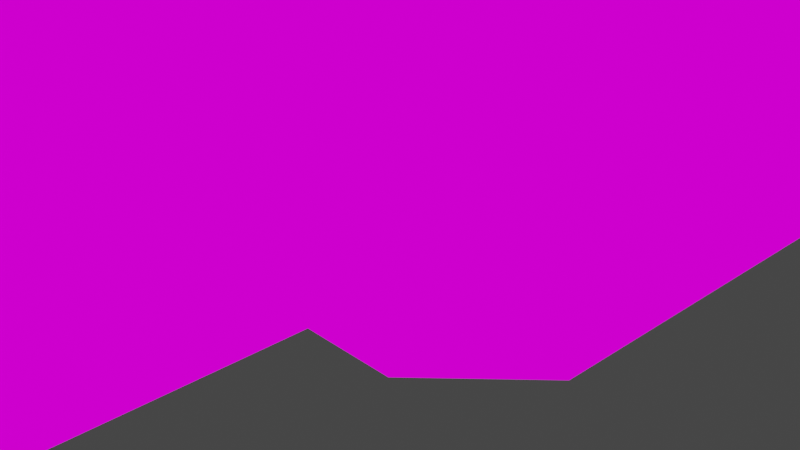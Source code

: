# Source: 10_LittleHole.blend  (saved by Blender 3.2.14; exported with 4.5.12 LTS)
import bpy
from mathutils import Matrix  # noqa: F401  (used for matrix-valued properties, if any)

bpy.ops.wm.read_factory_settings(use_empty=True)
scene = bpy.context.scene
scene.name = 'Scene'

# ---- collections
col_collection = bpy.data.collections.new('Collection'); scene.collection.children.link(col_collection)

# ---- images (referenced by path relative to the original .blend; pixels are not part of the script)
import os
ASSET_DIR = os.environ.get("B2B_ASSET_DIR", "")  # directory of the original .blend (textures are referenced by path, not embedded)
HERE = os.path.dirname(os.path.abspath(__file__))  # packed textures are extracted next to this script under _unpacked/

def load_image(name, relpath, width, height, colorspace="sRGB"):
    """Load a texture the original file referenced (path relative to the .blend, or extracted next to this script)."""
    p = next((c for c in (os.path.join(HERE, relpath), os.path.join(ASSET_DIR, relpath)) if relpath and os.path.exists(c)), "")
    if p:
        img = bpy.data.images.load(p, check_existing=True)
        img.name = name
    else:  # same state as the original file: an image datablock whose file is absent (Cycles renders it pink)
        img = bpy.data.images.new(name, width, height)
        img.source = "FILE"
        img.filepath = "//" + (relpath or name)
    img.colorspace_settings.name = colorspace
    return img
img_exteriortileset3_png_001 = load_image('ExteriorTileset3.png.001', 'ExteriorTileset3.png', 1024, 1024, 'sRGB')

# ---- materials (node trees are filled in below, after node groups)
mat_exteriortileset3 = bpy.data.materials.new('ExteriorTileset3')
mat_exteriortileset3.alpha_threshold = 0.0
mat_exteriortileset3.use_transparent_shadow = False
mat_exteriortileset3.line_color = (0.0, 0.0, 0.0, 1.0)

# ---- material node trees
mat_exteriortileset3.use_nodes = True; mat_exteriortileset3.node_tree.nodes.clear()
_N = mat_exteriortileset3.node_tree.nodes; _L = mat_exteriortileset3.node_tree.links
n0 = _N.new('ShaderNodeOutputMaterial'); n0.name = 'Material Output'; n0.location = (400, 0)
n1 = _N.new('ShaderNodeLightPath'); n1.name = 'Light Path'; n1.location = (0, 250)
n2 = _N.new('ShaderNodeBsdfTransparent'); n2.name = 'Transparent BSDF'; n2.location = (-200, -100)
n3 = _N.new('ShaderNodeEmission'); n3.name = 'Emission'; n3.location = (-200, -200)
n4 = _N.new('ShaderNodeMixShader'); n4.name = 'Mix Shader'; n4.location = (200, 0)
n5 = _N.new('ShaderNodeMixShader'); n5.name = 'Mix Shader.001'; n5.location = (0, -100)
n6 = _N.new('ShaderNodeTexImage'); n6.name = 'Image Texture'; n6.location = (-500, 100)
n6.image = img_exteriortileset3_png_001
n6.interpolation = 'Closest'
_L.new(n6.outputs[0], n3.inputs[0])
_L.new(n6.outputs[1], n5.inputs[0])
_L.new(n2.outputs[0], n5.inputs[1])
_L.new(n2.outputs[0], n4.inputs[1])
_L.new(n3.outputs[0], n5.inputs[2])
_L.new(n5.outputs[0], n4.inputs[2])
_L.new(n1.outputs[0], n4.inputs[0])
_L.new(n4.outputs[0], n0.inputs[0])
n0.is_active_output = True

# ---- world
world_world = bpy.data.worlds.new('World'); scene.world = world_world
world_world.use_nodes = True; world_world.node_tree.nodes.clear()
_N = world_world.node_tree.nodes; _L = world_world.node_tree.links
n0 = _N.new('ShaderNodeOutputWorld'); n0.name = 'World Output'; n0.location = (300, 300)
n1 = _N.new('ShaderNodeBackground'); n1.name = 'Background'; n1.location = (10, 300)
n1.inputs[0].default_value = (0.05088, 0.05088, 0.05088, 1.0)
_L.new(n1.outputs[0], n0.inputs[0])
n0.is_active_output = True
world_world.color = (0.05088, 0.05088, 0.05088)
world_world.use_sun_shadow = False
world_world.sun_shadow_jitter_overblur = 0.0

# ---- cameras
cam_camera = bpy.data.cameras.new('Camera')
cam_camera.clip_end = 100.0
cam_camera.ortho_scale = 7.314

# ---- lights
light_light = bpy.data.lights.new('Light', 'POINT')
light_light.transmission_factor = 0.0
light_light.energy = 1000.0
light_light.shadow_soft_size = 0.1
light_light.shadow_maximum_resolution = 0.006
light_light.use_absolute_resolution = True

# ---- meshes
me_cube = bpy.data.meshes.new('Cube')
me_cube.from_pydata([(1.0, 0.0, 0.0), (-2.0, -1.0, 0.0), (1.0, -1.0, 0.0), (2.0, 2.0, 0.0), (0.0, 3.0, 0.0), (-1.0, -1.0, 0.0), (-1.0, 0.0, 0.0), (2.0, -1.0, 0.0), (0.0, -3.0, 0.0), (0.0, 0.0, 0.0), (0.0, -1.0, 0.0), (3.0, -1.0, 0.0), (1.0, 1.0, 0.0), (-4.0, 5.0, 0.0), (0.0, 5.0, 0.0), (2.0, 0.0, 0.0), (1.0, -5.0, 0.0), (1.0, -3.0, 0.0), (2.0, 1.0, 0.0), (0.0, 1.0, 0.0), (-2.0, 0.0, 0.0), (-1.0, 1.0, 0.0), (-3.0, 1.0, 0.0), (-3.0, -1.0, 0.0), (-2.0, 1.0, 0.0), (-1.0, 5.0, 0.0), (0.0, -2.0, 0.0), (0.0, -6.0, 0.0), (1.0, -6.0, 0.0), (1.0, -7.0, 0.0), (-1.0, -8.0, 0.0), (0.0, -4.0, 0.0), (0.0, -5.0, 0.0), (-1.0, -5.0, 0.0), (1.0, -9.0, 0.0), (0.0, -7.0, 0.0), (0.0, -9.0, 0.0), (-1.0, -9.0, 0.0), (0.0, -8.0, 0.0), (-2.0, 3.0, 0.0), (-3.0, 0.0, 0.0), (-3.0, 2.0, 0.0), (-2.0, 2.0, 0.0), (-1.0, 2.0, 0.0), (0.0, 2.0, 0.0), (1.0, 2.0, 0.0), (-4.0, -2.0, 0.0), (-4.0, 0.0, 0.0), (-4.0, -1.0, 0.0), (1.0, 4.0, 0.0), (-4.0, 3.0, 0.0), (-3.0, 4.0, 0.0), (-3.0, 3.0, 0.0), (-1.0, 3.0, 0.0), (1.0, 3.0, 0.0), (3.0, 4.0, 0.0), (2.0, 3.0, 0.0), (3.0, 1.0, 0.0), (-2.0, 4.0, 0.0), (2.0, -2.0, 0.0), (-4.0, 4.0, 0.0), (-2.0, 5.0, 0.0), (0.0, 4.0, 0.0), (-1.0, 4.0, 0.0), (2.0, 4.0, 0.0), (-4.0, 2.0, 0.0), (-4.0, 1.0, 0.0), (-3.0, -2.0, 0.0), (2.0, 5.0, 0.0), (-1.0, -7.0, 0.0), (-1.0, -6.0, 0.0), (1.0, 5.0, 0.0), (-3.0, 5.0, 0.0), (1.0, -4.0, 0.0), (1.0, -8.0, 0.0), (1.0, -2.0, 0.0), (3.0, 0.0, 0.0), (3.0, 2.0, 0.0), (3.0, 3.0, 0.0), (-2.0, -2.0, 0.0), (-1.0, -2.0, 0.0), (-1.0, -3.0, 0.0), (-1.0, -4.0, 0.0), (-2.0, -3.0, 0.0), (-3.0, -3.0, 0.0), (-3.0, -4.0, 0.0), (-2.0, -4.0, 0.0)], [], [(10, 9, 6, 5), (9, 19, 21, 6), (0, 12, 19, 9), (2, 0, 9, 10), (7, 15, 0, 2), (15, 18, 12, 0), (6, 21, 24, 20), (5, 6, 20, 1), (80, 5, 1, 79), (26, 10, 5, 80), (75, 2, 10, 26), (59, 7, 2, 75), (18, 3, 45, 12), (12, 45, 44, 19), (19, 44, 43, 21), (21, 43, 42, 24), (79, 1, 23, 67), (1, 20, 40, 23), (20, 24, 22, 40), (24, 42, 41, 22), (8, 26, 80, 81), (17, 75, 26, 8), (73, 17, 8, 31), (16, 73, 31, 32), (28, 16, 32, 27), (29, 28, 27, 35), (35, 27, 70, 69), (27, 32, 33, 70), (32, 31, 82, 33), (31, 8, 81, 82), (38, 35, 69, 30), (74, 29, 35, 38), (36, 38, 30, 37), (34, 74, 38, 36), (42, 39, 52, 41), (43, 53, 39, 42), (44, 4, 53, 43), (45, 54, 4, 44), (3, 56, 54, 45), (67, 23, 48, 46), (23, 40, 47, 48), (40, 22, 66, 47), (22, 41, 65, 66), (41, 52, 50, 65), (52, 51, 60, 50), (39, 58, 51, 52), (53, 63, 58, 39), (4, 62, 63, 53), (54, 49, 62, 4), (56, 64, 49, 54), (78, 55, 64, 56), (77, 78, 56, 3), (57, 77, 3, 18), (76, 57, 18, 15), (11, 76, 15, 7), (51, 72, 13, 60), (58, 61, 72, 51), (63, 25, 61, 58), (62, 14, 25, 63), (64, 68, 71, 49), (49, 71, 14, 62), (81, 80, 79, 83), (83, 79, 67, 84), (86, 83, 84, 85), (82, 81, 83, 86), (68, 64, 55), (59, 11, 7)])
_uv = me_cube.uv_layers.new(name='UVMap')
_uv.uv.foreach_set('vector', [0.5557, 0.3752, 0.6665, 0.3752, 0.6665, 0.4998, 0.5557, 0.4998, 0.5557, 0.3752, 0.6665, 0.3752, 0.6665, 0.4998, 0.5557, 0.4998, 0.5557, 0.3752, 0.6665, 0.3752, 0.6665, 0.4998, 0.5557, 0.4998, 0.5557, 0.3752, 0.6665, 0.3752, 0.6665, 0.4998, 0.5557, 0.4998, 0.5557, 0.3752, 0.6665, 0.3752, 0.6665, 0.4998, 0.5557, 0.4998, 0.5557, 0.3752, 0.6665, 0.3752, 0.6665, 0.4998, 0.5557, 0.4998, 0.5557, 0.3752, 0.6665, 0.3752, 0.6665, 0.4998, 0.5557, 0.4998, 0.5557, 0.3752, 0.6665, 0.3752, 0.6665, 0.4998, 0.5557, 0.4998, 0.5557, 0.3752, 0.6665, 0.3752, 0.6665, 0.4998, 0.5557, 0.4998, 0.5557, 0.3752, 0.6665, 0.3752, 0.6665, 0.4998, 0.5557, 0.4998, 0.5557, 0.3752, 0.6665, 0.3752, 0.6665, 0.4998, 0.5557, 0.4998, 0.5557, 0.3752, 0.6665, 0.3752, 0.6665, 0.4998, 0.5557, 0.4998, 0.5557, 0.3752, 0.6665, 0.3752, 0.6665, 0.4998, 0.5557, 0.4998, 0.5557, 0.3752, 0.6665, 0.3752, 0.6665, 0.4998, 0.5557, 0.4998, 0.5557, 0.3752, 0.6665, 0.3752, 0.6665, 0.4998, 0.5557, 0.4998, 0.5557, 0.3752, 0.6665, 0.3752, 0.6665, 0.4998, 0.5557, 0.4998, 0.5557, 0.3752, 0.6665, 0.3752, 0.6665, 0.4998, 0.5557, 0.4998, 0.5557, 0.3752, 0.6665, 0.3752, 0.6665, 0.4998, 0.5557, 0.4998, 0.5557, 0.3752, 0.6665, 0.3752, 0.6665, 0.4998, 0.5557, 0.4998, 0.778, 0.3752, 0.8887, 0.3752, 0.8887, 0.4998, 0.778, 0.4998, 0.5557, 0.3752, 0.6665, 0.3752, 0.6665, 0.4998, 0.5557, 0.4998, 0.5557, 0.3752, 0.6665, 0.3752, 0.6665, 0.4998, 0.5557, 0.4998, 0.5557, 0.3752, 0.6665, 0.3752, 0.6665, 0.4998, 0.5557, 0.4998, 0.5557, 0.3752, 0.6665, 0.3752, 0.6665, 0.4998, 0.5557, 0.4998, 0.5557, 0.3752, 0.6665, 0.3752, 0.6665, 0.4998, 0.5557, 0.4998, 0.5557, 0.3752, 0.6665, 0.3752, 0.6665, 0.4998, 0.5557, 0.4998, 0.778, 0.3752, 0.8887, 0.3752, 0.8887, 0.4998, 0.778, 0.4998, 0.5557, 0.3752, 0.6665, 0.3752, 0.6665, 0.4998, 0.5557, 0.4998, 0.5557, 0.3752, 0.6665, 0.3752, 0.6665, 0.4998, 0.5557, 0.4998, 0.5557, 0.3752, 0.6665, 0.3752, 0.6665, 0.4998, 0.5557, 0.4998, 0.5557, 0.3752, 0.6665, 0.3752, 0.6665, 0.4998, 0.5557, 0.4998, 0.5557, 0.3752, 0.6665, 0.3752, 0.6665, 0.4998, 0.5557, 0.4998, 0.5557, 0.3752, 0.6665, 0.3752, 0.6665, 0.4998, 0.5557, 0.4998, 0.5557, 0.3752, 0.6665, 0.3752, 0.6665, 0.4998, 0.5557, 0.4998, 0.5557, 0.3752, 0.6665, 0.3752, 0.6665, 0.4998, 0.5557, 0.4998, 0.5557, 0.3752, 0.6665, 0.3752, 0.6665, 0.4998, 0.5557, 0.4998, 0.5557, 0.3752, 0.6665, 0.3752, 0.6665, 0.4998, 0.5557, 0.4998, 0.5557, 0.3752, 0.6665, 0.3752, 0.6665, 0.4998, 0.5557, 0.4998, 0.5557, 0.3752, 0.6665, 0.3752, 0.6665, 0.4998, 0.5557, 0.4998, 0.5557, 0.3752, 0.6665, 0.3752, 0.6665, 0.4998, 0.5557, 0.4998, 0.5557, 0.3752, 0.6665, 0.3752, 0.6665, 0.4998, 0.5557, 0.4998, 0.5557, 0.3752, 0.6665, 0.3752, 0.6665, 0.4998, 0.5557, 0.4998, 0.5557, 0.3752, 0.6665, 0.3752, 0.6665, 0.4998, 0.5557, 0.4998, 0.5557, 0.3752, 0.6665, 0.3752, 0.6665, 0.4998, 0.5557, 0.4998, 0.5557, 0.3752, 0.6665, 0.3752, 0.6665, 0.4998, 0.5557, 0.4998, 0.5557, 0.3752, 0.6665, 0.3752, 0.6665, 0.4998, 0.5557, 0.4998, 0.5557, 0.3752, 0.6665, 0.3752, 0.6665, 0.4998, 0.5557, 0.4998, 0.5557, 0.3752, 0.6665, 0.3752, 0.6665, 0.4998, 0.5557, 0.4998, 0.5557, 0.3752, 0.6665, 0.3752, 0.6665, 0.4998, 0.5557, 0.4998, 0.778, 0.3752, 0.8887, 0.3752, 0.8887, 0.4998, 0.778, 0.4998, 0.5557, 0.3752, 0.6665, 0.3752, 0.6665, 0.4998, 0.5557, 0.4998, 0.5557, 0.3752, 0.6665, 0.3752, 0.6665, 0.4998, 0.5557, 0.4998, 0.5557, 0.3752, 0.6665, 0.3752, 0.6665, 0.4998, 0.5557, 0.4998, 0.5557, 0.3752, 0.6665, 0.3752, 0.6665, 0.4998, 0.5557, 0.4998, 0.5557, 0.3752, 0.6665, 0.3752, 0.6665, 0.4998, 0.5557, 0.4998, 0.5557, 0.3752, 0.6665, 0.3752, 0.6665, 0.4998, 0.5557, 0.4998, 0.5557, 0.3752, 0.6665, 0.3752, 0.6665, 0.4998, 0.5557, 0.4998, 0.5557, 0.3752, 0.6665, 0.3752, 0.6665, 0.4998, 0.5557, 0.4998, 0.5557, 0.3752, 0.6665, 0.3752, 0.6665, 0.4998, 0.5557, 0.4998, 0.5557, 0.3752, 0.6665, 0.3752, 0.6665, 0.4998, 0.5557, 0.4998, 0.5557, 0.3752, 0.6665, 0.3752, 0.6665, 0.4998, 0.5557, 0.4998, 0.5557, 0.3752, 0.6665, 0.3752, 0.6665, 0.4998, 0.5557, 0.4998, 0.5557, 0.3752, 0.6665, 0.3752, 0.6665, 0.4998, 0.5557, 0.4998, 0.5557, 0.3752, 0.6665, 0.3752, 0.6665, 0.4998, 0.5557, 0.4998, 0.5557, 0.3752, 0.6665, 0.3752, 0.6665, 0.4998, 0.5557, 0.4998, 0.6665, 0.4998, 0.5557, 0.4998, 0.5557, 0.3752, 0.5557, 0.4998, 0.6665, 0.3752, 0.6665, 0.4998])
me_cube.materials.append(mat_exteriortileset3)
me_cube.use_mirror_vertex_groups = False
me_cube.update()
me_cube_001 = bpy.data.meshes.new('Cube.001')
me_cube_001.from_pydata([(3.0, -1.0, 0.0), (3.0, 4.0, 2.0), (3.0, 4.0, 1.0), (3.0, 2.0, 1.0), (3.0, 4.0, 0.0), (3.0, 1.0, 0.0), (3.0, 0.0, 0.0), (3.0, 3.0, 1.0), (3.0, 1.0, 1.0), (3.0, -1.0, 1.0), (3.0, 1.0, 2.0), (3.0, 0.0, 1.0), (3.0, 2.0, 0.0), (3.0, 3.0, 0.0), (3.0, 0.0, 4.0), (3.0, 3.0, 2.0), (3.0, 4.0, 3.0), (3.0, 3.0, 3.0), (3.0, 1.0, 3.0), (3.0, 0.0, 5.0), (3.0, 0.0, 2.0), (3.0, 0.0, 3.0), (3.0, 1.0, 4.0), (3.0, -1.0, 4.0), (3.0, -1.0, 2.0), (3.0, -1.0, 3.0), (3.0, -1.0, 5.0)], [], [(0, 6, 11, 9), (6, 5, 8, 11), (5, 12, 3, 8), (12, 13, 7, 3), (13, 4, 2, 7), (7, 2, 1, 15), (15, 1, 16, 17), (11, 8, 10, 20), (20, 10, 18, 21), (21, 18, 22, 14), (9, 11, 20, 24), (24, 20, 21, 25), (25, 21, 14, 23), (23, 14, 19, 26)])
_uv = me_cube_001.uv_layers.new(name='UVMap')
_uv.uv.foreach_set('vector', [0.2224, 0.3752, 0.3332, 0.3752, 0.3332, 0.4998, 0.2224, 0.4998, 0.2224, 0.3752, 0.3332, 0.3752, 0.3332, 0.4998, 0.2224, 0.4998, 0.2224, 0.3752, 0.3332, 0.3752, 0.3332, 0.4998, 0.2224, 0.4998, 0.2224, 0.3752, 0.3332, 0.3752, 0.3332, 0.4998, 0.2224, 0.4998, 0.2224, 0.3752, 0.3332, 0.3752, 0.3332, 0.4998, 0.2224, 0.4998, 0.2224, 0.3752, 0.3332, 0.3752, 0.3332, 0.4998, 0.2224, 0.4998, 0.2224, 0.3752, 0.3332, 0.3752, 0.3332, 0.4998, 0.2224, 0.4998, 0.2224, 0.3752, 0.3332, 0.3752, 0.3332, 0.4998, 0.2224, 0.4998, 0.2224, 0.3752, 0.3332, 0.3752, 0.3332, 0.4998, 0.2224, 0.4998, 0.2224, 0.3752, 0.3332, 0.3752, 0.3332, 0.4998, 0.2224, 0.4998, 0.2224, 0.3752, 0.3332, 0.3752, 0.3332, 0.4998, 0.2224, 0.4998, 0.2224, 0.3752, 0.3332, 0.3752, 0.3332, 0.4998, 0.2224, 0.4998, 0.2224, 0.3752, 0.3332, 0.3752, 0.3332, 0.4998, 0.2224, 0.4998, 0.2224, 0.3752, 0.3332, 0.3752, 0.3332, 0.4998, 0.2224, 0.4998])
me_cube_001.materials.append(mat_exteriortileset3)
me_cube_001.use_mirror_vertex_groups = False
me_cube_001.update()
me_cube_002 = bpy.data.meshes.new('Cube.002')
me_cube_002.from_pydata([(1.0, -4.0, 4.0), (1.0, -7.0, 1.0), (1.0, -5.0, 0.0), (1.0, -3.0, 0.0), (1.0, -6.0, 0.0), (1.0, -7.0, 0.0), (1.0, -8.0, 4.0), (1.0, -9.0, 0.0), (2.0, -2.0, 0.0), (2.0, -2.0, 4.0), (1.0, -4.0, 0.0), (2.0, -2.0, 1.0), (1.0, -3.0, 1.0), (1.0, -8.0, 5.0), (1.0, -8.0, 0.0), (1.0, -5.0, 3.0), (1.0, -6.0, 2.0), (1.0, -8.0, 2.0), (1.0, -9.0, 2.0), (1.0, -9.0, 1.0), (1.0, -9.0, 3.0), (1.0, -8.0, 3.0), (1.0, -9.0, 4.0), (1.0, -5.0, 5.0), (1.0, -9.0, 5.0), (1.0, -2.0, 1.0), (1.0, -3.0, 5.0), (1.0, -8.0, 6.0), (1.0, -9.0, 6.0), (1.0, -7.0, 6.0), (1.0, -7.0, 5.0), (1.0, -6.0, 6.0), (1.0, -4.0, 5.0), (1.0, -2.0, 4.0), (1.0, -4.0, 6.0), (1.0, -5.0, 6.0), (1.0, -3.0, 6.0), (1.0, -6.0, 1.0), (2.0, -2.0, 3.0), (1.0, -3.0, 2.0), (2.0, -2.0, 2.0), (1.0, -4.0, 1.0), (1.0, -8.0, 1.0), (1.0, -3.0, 3.0), (2.0, -2.0, 6.0), (1.0, -5.0, 1.0), (1.0, -4.0, 2.0), (1.0, -5.0, 2.0), (1.0, -7.0, 3.0), (1.0, -7.0, 2.0), (1.0, -6.0, 5.0), (1.0, -6.0, 3.0), (1.0, -7.0, 4.0), (1.0, -4.0, 3.0), (1.0, -3.0, 4.0), (1.0, -2.0, 0.0), (1.0, -6.0, 4.0), (1.0, -5.0, 4.0), (1.0, -2.0, 2.0), (1.0, -2.0, 3.0), (2.0, -2.0, 5.0), (1.0, -2.0, 5.0), (1.0, -2.0, 6.0)], [], [(3, 55, 25, 12), (10, 3, 12, 41), (2, 10, 41, 45), (4, 2, 45, 37), (5, 4, 37, 1), (14, 5, 1, 42), (7, 14, 42, 19), (19, 42, 17, 18), (18, 17, 21, 20), (20, 21, 6, 22), (22, 6, 13, 24), (24, 13, 27, 28), (13, 30, 29, 27), (30, 50, 31, 29), (50, 23, 35, 31), (23, 32, 34, 35), (32, 26, 36, 34), (26, 61, 62, 36), (54, 33, 61, 26), (43, 59, 33, 54), (39, 58, 59, 43), (12, 25, 58, 39), (41, 12, 39, 46), (45, 41, 46, 47), (37, 45, 47, 16), (1, 37, 16, 49), (42, 1, 49, 17), (17, 49, 48, 21), (49, 16, 51, 48), (16, 47, 15, 51), (47, 46, 53, 15), (46, 39, 43, 53), (53, 43, 54, 0), (15, 53, 0, 57), (51, 15, 57, 56), (48, 51, 56, 52), (21, 48, 52, 6), (6, 52, 30, 13), (52, 56, 50, 30), (56, 57, 23, 50), (57, 0, 32, 23), (0, 54, 26, 32), (55, 8, 11, 25), (25, 11, 40, 58), (58, 40, 38, 59), (59, 38, 9, 33), (33, 9, 60, 61), (61, 60, 44, 62)])
_uv = me_cube_002.uv_layers.new(name='UVMap')
_uv.uv.foreach_set('vector', [0.2224, 0.3752, 0.3332, 0.3752, 0.3332, 0.4998, 0.2224, 0.4998, 0.2224, 0.3752, 0.3332, 0.3752, 0.3332, 0.4998, 0.2224, 0.4998, 0.2224, 0.3752, 0.3332, 0.3752, 0.3332, 0.4998, 0.2224, 0.4998, 0.2224, 0.3752, 0.3332, 0.3752, 0.3332, 0.4998, 0.2224, 0.4998, 0.2224, 0.3752, 0.3332, 0.3752, 0.3332, 0.4998, 0.2224, 0.4998, 0.2224, 0.3752, 0.3332, 0.3752, 0.3332, 0.4998, 0.2224, 0.4998, 0.2224, 0.3752, 0.3332, 0.3752, 0.3332, 0.4998, 0.2224, 0.4998, 0.2224, 0.3752, 0.3332, 0.3752, 0.3332, 0.4998, 0.2224, 0.4998, 0.2224, 0.3752, 0.3332, 0.3752, 0.3332, 0.4998, 0.2224, 0.4998, 0.2224, 0.3752, 0.3332, 0.3752, 0.3332, 0.4998, 0.2224, 0.4998, 0.2224, 0.3752, 0.3332, 0.3752, 0.3332, 0.4998, 0.2224, 0.4998, 0.2224, 0.3752, 0.3332, 0.3752, 0.3332, 0.4998, 0.2224, 0.4998, 0.2224, 0.3752, 0.3332, 0.3752, 0.3332, 0.4998, 0.2224, 0.4998, 0.2224, 0.3752, 0.3332, 0.3752, 0.3332, 0.4998, 0.2224, 0.4998, 0.2224, 0.3752, 0.3332, 0.3752, 0.3332, 0.4998, 0.2224, 0.4998, 0.2224, 0.3752, 0.3332, 0.3752, 0.3332, 0.4998, 0.2224, 0.4998, 0.2224, 0.3752, 0.3332, 0.3752, 0.3332, 0.4998, 0.2224, 0.4998, 0.2224, 0.3752, 0.3332, 0.3752, 0.3332, 0.4998, 0.2224, 0.4998, 0.2224, 0.3752, 0.3332, 0.3752, 0.3332, 0.4998, 0.2224, 0.4998, 0.2224, 0.3752, 0.3332, 0.3752, 0.3332, 0.4998, 0.2224, 0.4998, 0.2224, 0.3752, 0.3332, 0.3752, 0.3332, 0.4998, 0.2224, 0.4998, 0.2224, 0.3752, 0.3332, 0.3752, 0.3332, 0.4998, 0.2224, 0.4998, 0.2224, 0.3752, 0.3332, 0.3752, 0.3332, 0.4998, 0.2224, 0.4998, 0.2224, 0.3752, 0.3332, 0.3752, 0.3332, 0.4998, 0.2224, 0.4998, 0.2224, 0.3752, 0.3332, 0.3752, 0.3332, 0.4998, 0.2224, 0.4998, 0.2224, 0.3752, 0.3332, 0.3752, 0.3332, 0.4998, 0.2224, 0.4998, 0.2224, 0.3752, 0.3332, 0.3752, 0.3332, 0.4998, 0.2224, 0.4998, 0.2224, 0.3752, 0.3332, 0.3752, 0.3332, 0.4998, 0.2224, 0.4998, 0.2224, 0.3752, 0.3332, 0.3752, 0.3332, 0.4998, 0.2224, 0.4998, 0.2224, 0.3752, 0.3332, 0.3752, 0.3332, 0.4998, 0.2224, 0.4998, 0.2224, 0.3752, 0.3332, 0.3752, 0.3332, 0.4998, 0.2224, 0.4998, 0.2224, 0.3752, 0.3332, 0.3752, 0.3332, 0.4998, 0.2224, 0.4998, 0.2224, 0.3752, 0.3332, 0.3752, 0.3332, 0.4998, 0.2224, 0.4998, 0.2224, 0.3752, 0.3332, 0.3752, 0.3332, 0.4998, 0.2224, 0.4998, 0.2224, 0.3752, 0.3332, 0.3752, 0.3332, 0.4998, 0.2224, 0.4998, 0.2224, 0.3752, 0.3332, 0.3752, 0.3332, 0.4998, 0.2224, 0.4998, 0.2224, 0.3752, 0.3332, 0.3752, 0.3332, 0.4998, 0.2224, 0.4998, 0.2224, 0.3752, 0.3332, 0.3752, 0.3332, 0.4998, 0.2224, 0.4998, 0.2224, 0.3752, 0.3332, 0.3752, 0.3332, 0.4998, 0.2224, 0.4998, 0.2224, 0.3752, 0.3332, 0.3752, 0.3332, 0.4998, 0.2224, 0.4998, 0.2224, 0.3752, 0.3332, 0.3752, 0.3332, 0.4998, 0.2224, 0.4998, 0.2224, 0.3752, 0.3332, 0.3752, 0.3332, 0.4998, 0.2224, 0.4998, 0.2224, 0.3752, 0.3332, 0.3752, 0.3332, 0.4998, 0.2224, 0.4998, 0.2224, 0.3752, 0.3332, 0.3752, 0.3332, 0.4998, 0.2224, 0.4998, 0.2224, 0.3752, 0.3332, 0.3752, 0.3332, 0.4998, 0.2224, 0.4998, 0.2224, 0.3752, 0.3332, 0.3752, 0.3332, 0.4998, 0.2224, 0.4998, 0.2224, 0.3752, 0.3332, 0.3752, 0.3332, 0.4998, 0.2224, 0.4998, 0.2224, 0.3752, 0.3332, 0.3752, 0.3332, 0.4998, 0.2224, 0.4998])
me_cube_002.materials.append(mat_exteriortileset3)
me_cube_002.use_mirror_vertex_groups = False
me_cube_002.update()
me_cube_003 = bpy.data.meshes.new('Cube.003')
me_cube_003.from_pydata([(-0.5, -0.5, -2.0), (0.5, 0.5, -2.0), (0.5, 0.5, 2.0), (0.5, 0.5, -1.0), (0.5, 0.5, 1.0), (0.5, 0.5, 0.0), (-0.5, -0.5, -1.0), (-0.5, -0.5, 2.0), (-0.5, -0.5, 0.0), (-0.5, -0.5, 1.0)], [], [(1, 3, 6, 0), (3, 5, 8, 6), (5, 4, 9, 8), (4, 2, 7, 9)])
_uv = me_cube_003.uv_layers.new(name='UVMap')
_uv.uv.foreach_set('vector', [0.3332, 0.3752, 0.3332, 0.4998, 0.2224, 0.4998, 0.2224, 0.3752, 0.2014, 0.3752, 0.2014, 0.4998, 0.3542, 0.4998, 0.3542, 0.3752, 0.2014, 0.3752, 0.2014, 0.4998, 0.3542, 0.4998, 0.3542, 0.3752, 0.2014, 0.3752, 0.2014, 0.4998, 0.3542, 0.4998, 0.3542, 0.3752])
me_cube_003.materials.append(mat_exteriortileset3)
me_cube_003.use_mirror_vertex_groups = False
me_cube_003.update()
me_cube_004 = bpy.data.meshes.new('Cube.004')
me_cube_004.from_pydata([(-0.5, 0.5, 0.5), (0.5, -0.5, 0.5), (-0.5, 0.5, -0.5), (-0.5, 0.5, -1.5), (0.5, -0.5, -0.5), (0.5, -0.5, -1.5), (0.5, -0.5, 1.5), (-0.5, 0.5, 1.5)], [], [(7, 6, 1, 0), (1, 4, 2, 0), (4, 5, 3, 2)])
_uv = me_cube_004.uv_layers.new(name='UVMap')
_uv.uv.foreach_set('vector', [0.2014, 0.4998, 0.3542, 0.4998, 0.3542, 0.3752, 0.2014, 0.3752, 0.2014, 0.4998, 0.2014, 0.3752, 0.3542, 0.3752, 0.3542, 0.4998, 0.2014, 0.4998, 0.2014, 0.3752, 0.3542, 0.3752, 0.3542, 0.4998])
me_cube_004.materials.append(mat_exteriortileset3)
me_cube_004.use_mirror_vertex_groups = False
me_cube_004.update()
me_cube_005 = bpy.data.meshes.new('Cube.005')
me_cube_005.from_pydata([(-1.0, -2.0, 6.0), (-3.0, -2.0, 2.0), (-3.0, -2.0, 0.0), (-1.0, -3.0, 0.0), (-1.0, -9.0, 3.0), (-1.0, -8.0, 0.0), (-1.0, -5.0, 0.0), (-1.0, -9.0, 0.0), (-1.0, -3.0, 3.0), (-2.0, -2.0, 0.0), (-2.0, -2.0, 4.0), (-3.0, -2.0, 1.0), (-1.0, -4.0, 0.0), (-2.0, -2.0, 2.0), (-1.0, -2.0, 5.0), (-1.0, -6.0, 4.0), (-1.0, -2.0, 4.0), (-3.0, -2.0, 4.0), (-3.0, -2.0, 3.0), (-2.0, -2.0, 6.0), (-3.0, -2.0, 6.0), (-2.0, -2.0, 3.0), (-3.0, -2.0, 5.0), (-2.0, -2.0, 5.0), (-1.0, -7.0, 0.0), (-1.0, -6.0, 0.0), (-1.0, -6.0, 2.0), (-1.0, -6.0, 1.0), (-1.0, -7.0, 1.0), (-1.0, -8.0, 1.0), (-1.0, -9.0, 1.0), (-1.0, -9.0, 2.0), (-1.0, -7.0, 2.0), (-1.0, -8.0, 2.0), (-1.0, -4.0, 1.0), (-1.0, -5.0, 1.0), (-1.0, -5.0, 2.0), (-1.0, -3.0, 1.0), (-2.0, -2.0, 1.0), (-1.0, -5.0, 3.0), (-1.0, -6.0, 3.0), (-1.0, -4.0, 3.0), (-1.0, -7.0, 3.0), (-1.0, -8.0, 3.0), (-1.0, -9.0, 4.0), (-1.0, -7.0, 4.0), (-1.0, -8.0, 4.0), (-1.0, -2.0, 3.0), (-1.0, -7.0, 5.0), (-1.0, -5.0, 4.0), (-1.0, -3.0, 4.0), (-1.0, -4.0, 4.0), (-1.0, -3.0, 5.0), (-1.0, -6.0, 5.0), (-1.0, -4.0, 5.0), (-1.0, -8.0, 5.0), (-1.0, -9.0, 5.0), (-1.0, -9.0, 6.0), (-1.0, -7.0, 6.0), (-1.0, -8.0, 6.0), (-1.0, -5.0, 5.0), (-1.0, -6.0, 6.0), (-1.0, -5.0, 6.0), (-1.0, -4.0, 6.0), (-1.0, -3.0, 6.0), (-1.0, -4.0, 2.0)], [], [(9, 2, 11, 38), (38, 11, 1, 13), (13, 1, 18, 21), (47, 21, 10, 16), (16, 10, 23, 14), (14, 23, 19, 0), (23, 22, 20, 19), (10, 17, 22, 23), (21, 18, 17, 10), (12, 3, 37, 34), (6, 12, 34, 35), (25, 6, 35, 27), (24, 25, 27, 28), (5, 24, 28, 29), (7, 5, 29, 30), (30, 29, 33, 31), (29, 28, 32, 33), (28, 27, 26, 32), (27, 35, 36, 26), (35, 34, 65, 36), (36, 65, 41, 39), (26, 36, 39, 40), (32, 26, 40, 42), (33, 32, 42, 43), (31, 33, 43, 4), (4, 43, 46, 44), (43, 42, 45, 46), (42, 40, 15, 45), (40, 39, 49, 15), (39, 41, 51, 49), (41, 8, 50, 51), (8, 47, 16, 50), (50, 16, 14, 52), (51, 50, 52, 54), (49, 51, 54, 60), (15, 49, 60, 53), (45, 15, 53, 48), (46, 45, 48, 55), (44, 46, 55, 56), (56, 55, 59, 57), (55, 48, 58, 59), (48, 53, 61, 58), (53, 60, 62, 61), (60, 54, 63, 62), (54, 52, 64, 63), (52, 14, 0, 64)])
_uv = me_cube_005.uv_layers.new(name='UVMap')
_uv.uv.foreach_set('vector', [0.2224, 0.3752, 0.3332, 0.3752, 0.3332, 0.4998, 0.2224, 0.4998, 0.2224, 0.3752, 0.3332, 0.3752, 0.3332, 0.4998, 0.2224, 0.4998, 0.2224, 0.3752, 0.3332, 0.3752, 0.3332, 0.4998, 0.2224, 0.4998, 0.2224, 0.3752, 0.3332, 0.3752, 0.3332, 0.4998, 0.2224, 0.4998, 0.2224, 0.3752, 0.3332, 0.3752, 0.3332, 0.4998, 0.2224, 0.4998, 0.2224, 0.3752, 0.3332, 0.3752, 0.3332, 0.4998, 0.2224, 0.4998, 0.2224, 0.3752, 0.3332, 0.3752, 0.3332, 0.4998, 0.2224, 0.4998, 0.2224, 0.3752, 0.3332, 0.3752, 0.3332, 0.4998, 0.2224, 0.4998, 0.2224, 0.3752, 0.3332, 0.3752, 0.3332, 0.4998, 0.2224, 0.4998, 0.2224, 0.3752, 0.3332, 0.3752, 0.3332, 0.4998, 0.2224, 0.4998, 0.2224, 0.3752, 0.3332, 0.3752, 0.3332, 0.4998, 0.2224, 0.4998, 0.2224, 0.3752, 0.3332, 0.3752, 0.3332, 0.4998, 0.2224, 0.4998, 0.2224, 0.3752, 0.3332, 0.3752, 0.3332, 0.4998, 0.2224, 0.4998, 0.2224, 0.3752, 0.3332, 0.3752, 0.3332, 0.4998, 0.2224, 0.4998, 0.2224, 0.3752, 0.3332, 0.3752, 0.3332, 0.4998, 0.2224, 0.4998, 0.2224, 0.3752, 0.3332, 0.3752, 0.3332, 0.4998, 0.2224, 0.4998, 0.2224, 0.3752, 0.3332, 0.3752, 0.3332, 0.4998, 0.2224, 0.4998, 0.2224, 0.3752, 0.3332, 0.3752, 0.3332, 0.4998, 0.2224, 0.4998, 0.2224, 0.3752, 0.3332, 0.3752, 0.3332, 0.4998, 0.2224, 0.4998, 0.2224, 0.3752, 0.3332, 0.3752, 0.3332, 0.4998, 0.2224, 0.4998, 0.2224, 0.3752, 0.3332, 0.3752, 0.3332, 0.4998, 0.2224, 0.4998, 0.2224, 0.3752, 0.3332, 0.3752, 0.3332, 0.4998, 0.2224, 0.4998, 0.2224, 0.3752, 0.3332, 0.3752, 0.3332, 0.4998, 0.2224, 0.4998, 0.2224, 0.3752, 0.3332, 0.3752, 0.3332, 0.4998, 0.2224, 0.4998, 0.2224, 0.3752, 0.3332, 0.3752, 0.3332, 0.4998, 0.2224, 0.4998, 0.2224, 0.3752, 0.3332, 0.3752, 0.3332, 0.4998, 0.2224, 0.4998, 0.2224, 0.3752, 0.3332, 0.3752, 0.3332, 0.4998, 0.2224, 0.4998, 0.2224, 0.3752, 0.3332, 0.3752, 0.3332, 0.4998, 0.2224, 0.4998, 0.2224, 0.3752, 0.3332, 0.3752, 0.3332, 0.4998, 0.2224, 0.4998, 0.2224, 0.3752, 0.3332, 0.3752, 0.3332, 0.4998, 0.2224, 0.4998, 0.2224, 0.3752, 0.3332, 0.3752, 0.3332, 0.4998, 0.2224, 0.4998, 0.2224, 0.3752, 0.3332, 0.3752, 0.3332, 0.4998, 0.2224, 0.4998, 0.2224, 0.3752, 0.3332, 0.3752, 0.3332, 0.4998, 0.2224, 0.4998, 0.2224, 0.3752, 0.3332, 0.3752, 0.3332, 0.4998, 0.2224, 0.4998, 0.2224, 0.3752, 0.3332, 0.3752, 0.3332, 0.4998, 0.2224, 0.4998, 0.2224, 0.3752, 0.3332, 0.3752, 0.3332, 0.4998, 0.2224, 0.4998, 0.2224, 0.3752, 0.3332, 0.3752, 0.3332, 0.4998, 0.2224, 0.4998, 0.2224, 0.3752, 0.3332, 0.3752, 0.3332, 0.4998, 0.2224, 0.4998, 0.2224, 0.3752, 0.3332, 0.3752, 0.3332, 0.4998, 0.2224, 0.4998, 0.2224, 0.3752, 0.3332, 0.3752, 0.3332, 0.4998, 0.2224, 0.4998, 0.2224, 0.3752, 0.3332, 0.3752, 0.3332, 0.4998, 0.2224, 0.4998, 0.2224, 0.3752, 0.3332, 0.3752, 0.3332, 0.4998, 0.2224, 0.4998, 0.2224, 0.3752, 0.3332, 0.3752, 0.3332, 0.4998, 0.2224, 0.4998, 0.2224, 0.3752, 0.3332, 0.3752, 0.3332, 0.4998, 0.2224, 0.4998, 0.2224, 0.3752, 0.3332, 0.3752, 0.3332, 0.4998, 0.2224, 0.4998, 0.2224, 0.3752, 0.3332, 0.3752, 0.3332, 0.4998, 0.2224, 0.4998])
me_cube_005.materials.append(mat_exteriortileset3)
me_cube_005.use_mirror_vertex_groups = False
me_cube_005.update()
me_cube_006 = bpy.data.meshes.new('Cube.006')
me_cube_006.from_pydata([(-4.0, 2.0, 2.0), (-4.0, 0.0, 0.0), (-4.0, -1.0, 0.0), (-4.0, 1.0, 4.0), (-4.0, 4.0, 1.0), (-4.0, 3.0, 0.0), (-4.0, 4.0, 3.0), (-4.0, 4.0, 0.0), (-4.0, 2.0, 0.0), (-4.0, 1.0, 0.0), (-4.0, 4.0, 2.0), (-4.0, 0.0, 1.0), (-4.0, 3.0, 4.0), (-4.0, 3.0, 2.0), (-4.0, -1.0, 6.0), (-4.0, 2.0, 5.0), (-4.0, 1.0, 3.0), (-4.0, 3.0, 3.0), (-4.0, 4.0, 4.0), (-4.0, 3.0, 5.0), (-4.0, 4.0, 5.0), (-4.0, 0.0, 3.0), (-4.0, 4.0, 6.0), (-4.0, 3.0, 6.0), (-4.0, 0.0, 6.0), (-4.0, 1.0, 2.0), (-4.0, 2.0, 6.0), (-4.0, 1.0, 6.0), (-4.0, 2.0, 3.0), (-4.0, 1.0, 5.0), (-4.0, -1.0, 2.0), (-4.0, 0.0, 4.0), (-4.0, -1.0, 4.0), (-4.0, -1.0, 1.0), (-4.0, -1.0, 3.0), (-4.0, 1.0, 1.0), (-4.0, 3.0, 1.0), (-4.0, 2.0, 1.0), (-4.0, 0.0, 5.0), (-4.0, 2.0, 4.0), (-4.0, 0.0, 2.0), (-4.0, -1.0, 5.0)], [], [(2, 1, 11, 33), (1, 9, 35, 11), (9, 8, 37, 35), (8, 5, 36, 37), (5, 7, 4, 36), (36, 4, 10, 13), (13, 10, 6, 17), (17, 6, 18, 12), (12, 18, 20, 19), (19, 20, 22, 23), (15, 19, 23, 26), (29, 15, 26, 27), (38, 29, 27, 24), (31, 3, 29, 38), (32, 31, 38, 41), (34, 21, 31, 32), (30, 40, 21, 34), (33, 11, 40, 30), (11, 35, 25, 40), (35, 37, 0, 25), (37, 36, 13, 0), (0, 13, 17, 28), (28, 17, 12, 39), (39, 12, 19, 15), (3, 39, 15, 29), (21, 16, 3, 31), (25, 0, 28, 16), (40, 25, 16, 21), (16, 28, 39, 3), (41, 38, 24, 14)])
_uv = me_cube_006.uv_layers.new(name='UVMap')
_uv.uv.foreach_set('vector', [0.2224, 0.3752, 0.3332, 0.3752, 0.3332, 0.4998, 0.2224, 0.4998, 0.2224, 0.3752, 0.3332, 0.3752, 0.3332, 0.4998, 0.2224, 0.4998, 0.2224, 0.3752, 0.3332, 0.3752, 0.3332, 0.4998, 0.2224, 0.4998, 0.2224, 0.3752, 0.3332, 0.3752, 0.3332, 0.4998, 0.2224, 0.4998, 0.2224, 0.3752, 0.3332, 0.3752, 0.3332, 0.4998, 0.2224, 0.4998, 0.2224, 0.3752, 0.3332, 0.3752, 0.3332, 0.4998, 0.2224, 0.4998, 0.2224, 0.3752, 0.3332, 0.3752, 0.3332, 0.4998, 0.2224, 0.4998, 0.2224, 0.3752, 0.3332, 0.3752, 0.3332, 0.4998, 0.2224, 0.4998, 0.2224, 0.3752, 0.3332, 0.3752, 0.3332, 0.4998, 0.2224, 0.4998, 0.2224, 0.3752, 0.3332, 0.3752, 0.3332, 0.4998, 0.2224, 0.4998, 0.2224, 0.3752, 0.3332, 0.3752, 0.3332, 0.4998, 0.2224, 0.4998, 0.2224, 0.3752, 0.3332, 0.3752, 0.3332, 0.4998, 0.2224, 0.4998, 0.2224, 0.3752, 0.3332, 0.3752, 0.3332, 0.4998, 0.2224, 0.4998, 0.2224, 0.3752, 0.3332, 0.3752, 0.3332, 0.4998, 0.2224, 0.4998, 0.2224, 0.3752, 0.3332, 0.3752, 0.3332, 0.4998, 0.2224, 0.4998, 0.2224, 0.3752, 0.3332, 0.3752, 0.3332, 0.4998, 0.2224, 0.4998, 0.2224, 0.3752, 0.3332, 0.3752, 0.3332, 0.4998, 0.2224, 0.4998, 0.2224, 0.3752, 0.3332, 0.3752, 0.3332, 0.4998, 0.2224, 0.4998, 0.2224, 0.3752, 0.3332, 0.3752, 0.3332, 0.4998, 0.2224, 0.4998, 0.2224, 0.3752, 0.3332, 0.3752, 0.3332, 0.4998, 0.2224, 0.4998, 0.2224, 0.3752, 0.3332, 0.3752, 0.3332, 0.4998, 0.2224, 0.4998, 0.2224, 0.3752, 0.3332, 0.3752, 0.3332, 0.4998, 0.2224, 0.4998, 0.2224, 0.3752, 0.3332, 0.3752, 0.3332, 0.4998, 0.2224, 0.4998, 0.2224, 0.3752, 0.3332, 0.3752, 0.3332, 0.4998, 0.2224, 0.4998, 0.2224, 0.3752, 0.3332, 0.3752, 0.3332, 0.4998, 0.2224, 0.4998, 0.2224, 0.3752, 0.3332, 0.3752, 0.3332, 0.4998, 0.2224, 0.4998, 0.2224, 0.3752, 0.3332, 0.3752, 0.3332, 0.4998, 0.2224, 0.4998, 0.2224, 0.3752, 0.3332, 0.3752, 0.3332, 0.4998, 0.2224, 0.4998, 0.2224, 0.3752, 0.3332, 0.3752, 0.3332, 0.4998, 0.2224, 0.4998, 0.2224, 0.3752, 0.3332, 0.3752, 0.3332, 0.4998, 0.2224, 0.4998])
me_cube_006.materials.append(mat_exteriortileset3)
me_cube_006.use_mirror_vertex_groups = False
me_cube_006.update()
me_cube_007 = bpy.data.meshes.new('Cube.007')
me_cube_007.from_pydata([(-3.0, -2.0, 2.0), (-3.0, -2.0, 0.0), (-4.0, -1.0, 0.0), (-4.0, -1.0, 6.0), (-4.0, -1.0, 2.0), (-4.0, -1.0, 4.0), (-4.0, -1.0, 1.0), (-4.0, -1.0, 3.0), (-4.0, -1.0, 5.0), (-3.0, -2.0, 1.0), (-3.0, -2.0, 4.0), (-3.0, -2.0, 3.0), (-3.0, -2.0, 6.0), (-3.0, -2.0, 5.0)], [], [(13, 8, 3, 12), (8, 13, 10, 5), (5, 10, 11, 7), (7, 11, 0, 4), (9, 6, 4, 0), (1, 2, 6, 9)])
_uv = me_cube_007.uv_layers.new(name='UVMap')
_uv.uv.foreach_set('vector', [0.2224, 0.3752, 0.3332, 0.3752, 0.3332, 0.4998, 0.2224, 0.4998, 0.3332, 0.4998, 0.2224, 0.4998, 0.2224, 0.3752, 0.3332, 0.3752, 0.3332, 0.4998, 0.2224, 0.4998, 0.2224, 0.3752, 0.3332, 0.3752, 0.3332, 0.4998, 0.2224, 0.4998, 0.2224, 0.3752, 0.3332, 0.3752, 0.2224, 0.3752, 0.3332, 0.3752, 0.3332, 0.4998, 0.2224, 0.4998, 0.2224, 0.3752, 0.3332, 0.3752, 0.3332, 0.4998, 0.2224, 0.4998])
me_cube_007.materials.append(mat_exteriortileset3)
me_cube_007.use_mirror_vertex_groups = False
me_cube_007.update()
me_cube_008 = bpy.data.meshes.new('Cube.008')
me_cube_008.from_pydata([(0.0, 5.0, 0.0), (-1.0, 5.0, 0.0), (1.0, 5.0, 2.0), (2.0, 5.0, 2.0), (-2.0, 5.0, 4.0), (2.0, 5.0, 1.0), (-2.0, 5.0, 0.0), (-3.0, 5.0, 4.0), (2.0, 5.0, 0.0), (-3.0, 5.0, 2.0), (1.0, 5.0, 1.0), (-2.0, 5.0, 3.0), (1.0, 5.0, 0.0), (-3.0, 5.0, 0.0), (-3.0, 5.0, 1.0), (-2.0, 5.0, 1.0), (-3.0, 5.0, 3.0), (-1.0, 5.0, 2.0), (-2.0, 5.0, 2.0), (2.0, 5.0, 3.0), (1.0, 5.0, 3.0), (1.0, 5.0, 4.0), (-2.0, 5.0, 5.0), (-3.0, 5.0, 5.0), (2.0, 5.0, 4.0), (-1.0, 5.0, 1.0), (0.0, 5.0, 1.0)], [], [(6, 1, 25, 15), (1, 0, 26, 25), (0, 12, 10, 26), (12, 8, 5, 10), (13, 6, 15, 14), (14, 15, 18, 9), (9, 18, 11, 16), (16, 11, 4, 7), (15, 25, 17, 18), (10, 5, 3, 2), (2, 3, 19, 20), (20, 19, 24, 21), (7, 4, 22, 23)])
_uv = me_cube_008.uv_layers.new(name='UVMap')
_uv.uv.foreach_set('vector', [0.2224, 0.3752, 0.3332, 0.3752, 0.3332, 0.4998, 0.2224, 0.4998, 0.2224, 0.3752, 0.3332, 0.3752, 0.3332, 0.4998, 0.2224, 0.4998, 0.2224, 0.3752, 0.3332, 0.3752, 0.3332, 0.4998, 0.2224, 0.4998, 0.2224, 0.3752, 0.3332, 0.3752, 0.3332, 0.4998, 0.2224, 0.4998, 0.2224, 0.3752, 0.3332, 0.3752, 0.3332, 0.4998, 0.2224, 0.4998, 0.2224, 0.3752, 0.3332, 0.3752, 0.3332, 0.4998, 0.2224, 0.4998, 0.2224, 0.3752, 0.3332, 0.3752, 0.3332, 0.4998, 0.2224, 0.4998, 0.2224, 0.3752, 0.3332, 0.3752, 0.3332, 0.4998, 0.2224, 0.4998, 0.2224, 0.3752, 0.3332, 0.3752, 0.3332, 0.4998, 0.2224, 0.4998, 0.2224, 0.3752, 0.3332, 0.3752, 0.3332, 0.4998, 0.2224, 0.4998, 0.2224, 0.3752, 0.3332, 0.3752, 0.3332, 0.4998, 0.2224, 0.4998, 0.2224, 0.3752, 0.3332, 0.3752, 0.3332, 0.4998, 0.2224, 0.4998, 0.2224, 0.3752, 0.3332, 0.3752, 0.3332, 0.4998, 0.2224, 0.4998])
me_cube_008.materials.append(mat_exteriortileset3)
me_cube_008.use_mirror_vertex_groups = False
me_cube_008.update()
me_cube_009 = bpy.data.meshes.new('Cube.009')
me_cube_009.from_pydata([(-4.0, 4.0, 1.0), (-4.0, 4.0, 3.0), (-4.0, 4.0, 0.0), (-3.0, 5.0, 4.0), (-4.0, 4.0, 2.0), (-4.0, 4.0, 4.0), (-3.0, 5.0, 2.0), (-3.0, 5.0, 0.0), (-3.0, 5.0, 1.0), (-3.0, 5.0, 3.0)], [], [(1, 9, 3, 5), (4, 6, 9, 1), (6, 4, 0, 8), (2, 7, 8, 0)])
_uv = me_cube_009.uv_layers.new(name='UVMap')
_uv.uv.foreach_set('vector', [0.2224, 0.3752, 0.3332, 0.3752, 0.3332, 0.4998, 0.2224, 0.4998, 0.2224, 0.3752, 0.3332, 0.3752, 0.3332, 0.4998, 0.2224, 0.4998, 0.3332, 0.4998, 0.2224, 0.4998, 0.2224, 0.3752, 0.3332, 0.3752, 0.2224, 0.3752, 0.3332, 0.3752, 0.3332, 0.4998, 0.2224, 0.4998])
me_cube_009.materials.append(mat_exteriortileset3)
me_cube_009.use_mirror_vertex_groups = False
me_cube_009.update()
me_cube_010 = bpy.data.meshes.new('Cube.010')
me_cube_010.from_pydata([(1.0, 5.0, 2.0), (-3.0, 5.0, 4.0), (-4.0, 4.0, 4.0), (-4.0, 4.0, 5.0), (1.0, 5.0, 1.0), (-2.0, 5.0, 3.0), (2.0, 5.0, 5.0), (-1.0, 5.0, 2.0), (-2.0, 5.0, 2.0), (-1.0, 5.0, 3.0), (1.0, 5.0, 4.0), (-2.0, 5.0, 5.0), (-3.0, 5.0, 5.0), (2.0, 5.0, 4.0), (-1.0, 5.0, 1.0), (-2.0, 5.0, 6.0), (-3.0, 5.0, 6.0), (0.0, 5.0, 2.0), (0.0, 5.0, 1.0), (1.0, 5.0, 5.0)], [], [(2, 1, 12, 3), (12, 11, 15, 16), (14, 18, 17, 7), (18, 4, 0, 17), (8, 7, 9, 5), (10, 13, 6, 19)])
_uv = me_cube_010.uv_layers.new(name='UVMap')
_uv.uv.foreach_set('vector', [0.1113, 0.8752, 0.222, 0.8752, 0.222, 0.9998, 0.1113, 0.9998, 0.5557, 0.8752, 0.6665, 0.8752, 0.6665, 0.9998, 0.5557, 0.9998, 0.2224, 0.8752, 0.3332, 0.8752, 0.3332, 0.9998, 0.2224, 0.9998, 0.3335, 0.8752, 0.4443, 0.8752, 0.4443, 0.9998, 0.3335, 0.9998, 0.0001736, 0.8752, 0.1109, 0.8752, 0.1109, 0.9998, 0.0001736, 0.9998, 0.3335, 0.8752, 0.4443, 0.8752, 0.4443, 0.9998, 0.3335, 0.9998])
me_cube_010.materials.append(mat_exteriortileset3)
me_cube_010.use_mirror_vertex_groups = False
me_cube_010.update()
me_cube_011 = bpy.data.meshes.new('Cube.011')
me_cube_011.from_pydata([(-1.0, -3.0, 0.0), (-1.0, -3.0, 3.0), (-2.0, -2.0, 0.0), (-2.0, -2.0, 2.0), (-1.0, -2.0, 1.0), (-1.0, -2.0, 0.0), (-2.0, -2.0, 3.0), (-1.0, -4.0, 1.0), (-1.0, -3.0, 1.0), (-2.0, -2.0, 1.0), (-1.0, -4.0, 3.0), (-1.0, -2.0, 3.0), (-1.0, -3.0, 2.0), (-1.0, -2.0, 2.0), (-1.0, -4.0, 2.0)], [], [(5, 2, 9, 4), (13, 3, 6, 11), (4, 9, 3, 13), (0, 5, 4, 8), (8, 4, 13, 12), (12, 13, 11, 1), (14, 12, 1, 10), (7, 8, 12, 14)])
_uv = me_cube_011.uv_layers.new(name='UVMap')
_uv.uv.foreach_set('vector', [0.8891, 0.5002, 0.9998, 0.5002, 0.9998, 0.6248, 0.8891, 0.6248, 0.8891, 0.7502, 0.9998, 0.7502, 0.9998, 0.8748, 0.8891, 0.8748, 0.8891, 0.6252, 0.9998, 0.6252, 0.9998, 0.7498, 0.8891, 0.7498, 0.778, 0.5002, 0.8887, 0.5002, 0.8887, 0.6248, 0.778, 0.6248, 0.778, 0.6252, 0.8887, 0.6252, 0.8887, 0.7498, 0.778, 0.7498, 0.778, 0.7502, 0.8887, 0.7502, 0.8887, 0.8748, 0.778, 0.8748, 0.6668, 0.7502, 0.7776, 0.7502, 0.7776, 0.8748, 0.6668, 0.8748, 0.6668, 0.6252, 0.7776, 0.6252, 0.7776, 0.7498, 0.6668, 0.7498])
me_cube_011.materials.append(mat_exteriortileset3)
me_cube_011.use_mirror_vertex_groups = False
me_cube_011.update()
me_cube_012 = bpy.data.meshes.new('Cube.012')
me_cube_012.from_pydata([(-3.0, -3.0, 2.0), (-1.0, -4.0, 3.0), (-2.0, -4.0, 1.0), (-3.0, -2.0, 0.0), (-1.0, -4.0, 1.0), (-1.0, -4.0, 0.0), (-3.0, -4.0, 4.0), (-1.0, -4.0, 2.0), (-3.0, -3.0, 4.0), (-3.0, -3.0, 0.0), (-2.0, -4.0, 4.0), (-1.0, -4.0, 4.0), (-3.0, -2.0, 1.0), (-3.0, -3.0, 1.0), (-3.0, -2.0, 2.0), (-3.0, -2.0, 3.0), (-3.0, -4.0, 2.0), (-3.0, -4.0, 1.0), (-3.0, -4.0, 0.0), (-3.0, -3.0, 3.0), (-2.0, -4.0, 3.0), (-3.0, -4.0, 3.0), (-3.0, -2.0, 4.0), (-2.0, -4.0, 0.0), (-2.0, -4.0, 2.0)], [], [(5, 23, 2, 4), (4, 2, 24, 7), (7, 24, 20, 1), (1, 20, 10, 11), (9, 3, 12, 13), (13, 12, 14, 0), (0, 14, 15, 19), (16, 0, 19, 21), (17, 13, 0, 16), (18, 9, 13, 17), (21, 19, 8, 6), (19, 15, 22, 8), (23, 18, 17, 2), (2, 17, 16, 24), (24, 16, 21, 20), (20, 21, 6, 10)])
_uv = me_cube_012.uv_layers.new(name='UVMap')
_uv.uv.foreach_set('vector', [0.6668, 0.5002, 0.7776, 0.5002, 0.7776, 0.6248, 0.6668, 0.6248, 0.6668, 0.5002, 0.7776, 0.5002, 0.7776, 0.6248, 0.6668, 0.6248, 0.6668, 0.5002, 0.7776, 0.5002, 0.7776, 0.6248, 0.6668, 0.6248, 0.6668, 0.5002, 0.7776, 0.5002, 0.7776, 0.6248, 0.6668, 0.6248, 0.6668, 0.5002, 0.7776, 0.5002, 0.7776, 0.6248, 0.6668, 0.6248, 0.6668, 0.5002, 0.7776, 0.5002, 0.7776, 0.6248, 0.6668, 0.6248, 0.6668, 0.5002, 0.7776, 0.5002, 0.7776, 0.6248, 0.6668, 0.6248, 0.6668, 0.5002, 0.7776, 0.5002, 0.7776, 0.6248, 0.6668, 0.6248, 0.6668, 0.5002, 0.7776, 0.5002, 0.7776, 0.6248, 0.6668, 0.6248, 0.6668, 0.5002, 0.7776, 0.5002, 0.7776, 0.6248, 0.6668, 0.6248, 0.6668, 0.5002, 0.7776, 0.5002, 0.7776, 0.6248, 0.6668, 0.6248, 0.6668, 0.5002, 0.7776, 0.5002, 0.7776, 0.6248, 0.6668, 0.6248, 0.6668, 0.5002, 0.7776, 0.5002, 0.7776, 0.6248, 0.6668, 0.6248, 0.6668, 0.5002, 0.7776, 0.5002, 0.7776, 0.6248, 0.6668, 0.6248, 0.6668, 0.5002, 0.7776, 0.5002, 0.7776, 0.6248, 0.6668, 0.6248, 0.6668, 0.5002, 0.7776, 0.5002, 0.7776, 0.6248, 0.6668, 0.6248])
me_cube_012.materials.append(mat_exteriortileset3)
me_cube_012.use_mirror_vertex_groups = False
me_cube_012.update()

# ---- objects
ob_cube = bpy.data.objects.new('Cube', me_cube)
ob_light = bpy.data.objects.new('Light', light_light)
ob_camera = bpy.data.objects.new('Camera', cam_camera)
ob_invis_wall_1 = bpy.data.objects.new('Invis Wall 1', me_cube_001)
ob_invis_wall_2 = bpy.data.objects.new('Invis Wall 2', me_cube_002)
ob_invis_wall_3 = bpy.data.objects.new('Invis Wall 3', me_cube_003)
ob_invis_wall_4 = bpy.data.objects.new('Invis Wall 4', me_cube_004)
ob_wall_1 = bpy.data.objects.new('Wall 1', me_cube_005)
ob_wall_2 = bpy.data.objects.new('Wall 2', me_cube_006)
ob_wall_3 = bpy.data.objects.new('Wall 3', me_cube_007)
ob_wall_4 = bpy.data.objects.new('Wall 4', me_cube_008)
ob_wall_5 = bpy.data.objects.new('Wall 5', me_cube_009)
ob_transp = bpy.data.objects.new('Transp', me_cube_010)
ob_transp_2 = bpy.data.objects.new('Transp 2', me_cube_011)
ob_wall_6 = bpy.data.objects.new('Wall 6', me_cube_012)

# ---- transforms, parenting, visibility, modifiers, constraints
ob_cube.location = (0.0, 0.0, 0.0)
ob_cube.lock_rotations_4d = False
ob_cube.empty_display_type = 'ARROWS'
ob_cube.lineart.crease_threshold = 0.0
ob_light.location = (4.076, 1.005, 5.904)
ob_light.rotation_euler = (0.6503, 0.05522, 1.866)
ob_light.lock_rotations_4d = False
ob_light.empty_display_type = 'ARROWS'
ob_light.color = (0.0, 0.0, 0.0, 0.0)
ob_light.lineart.crease_threshold = 0.0
ob_camera.location = (7.359, -6.926, 4.958)
ob_camera.rotation_euler = (1.109, 0.0, 0.8149)
ob_camera.lock_rotations_4d = False
ob_camera.empty_display_type = 'ARROWS'
ob_camera.color = (0.0, 0.0, 0.0, 0.0)
ob_camera.display_type = 'WIRE'
ob_camera.lineart.crease_threshold = 0.0
ob_invis_wall_1.location = (0.0, 0.0, 0.0)
ob_invis_wall_1.lock_rotations_4d = False
ob_invis_wall_1.empty_display_type = 'ARROWS'
ob_invis_wall_1.lineart.crease_threshold = 0.0
ob_invis_wall_2.location = (0.0, 0.0, 0.0)
ob_invis_wall_2.lock_rotations_4d = False
ob_invis_wall_2.empty_display_type = 'ARROWS'
ob_invis_wall_2.lineart.crease_threshold = 0.0
ob_invis_wall_3.location = (2.5, -1.5, 2.0)
ob_invis_wall_3.lock_rotations_4d = False
ob_invis_wall_3.empty_display_type = 'ARROWS'
ob_invis_wall_3.lineart.crease_threshold = 0.0
ob_invis_wall_4.location = (2.5, 4.5, 1.5)
ob_invis_wall_4.lock_rotations_4d = False
ob_invis_wall_4.empty_display_type = 'ARROWS'
ob_invis_wall_4.lineart.crease_threshold = 0.0
ob_wall_1.location = (0.0, 0.0, 0.0)
ob_wall_1.lock_rotations_4d = False
ob_wall_1.empty_display_type = 'ARROWS'
ob_wall_1.lineart.crease_threshold = 0.0
ob_wall_2.location = (0.0, 0.0, 0.0)
ob_wall_2.lock_rotations_4d = False
ob_wall_2.empty_display_type = 'ARROWS'
ob_wall_2.lineart.crease_threshold = 0.0
ob_wall_3.location = (0.0, 0.0, 0.0)
ob_wall_3.lock_rotations_4d = False
ob_wall_3.empty_display_type = 'ARROWS'
ob_wall_3.lineart.crease_threshold = 0.0
ob_wall_4.location = (0.0, 0.0, 0.0)
ob_wall_4.lock_rotations_4d = False
ob_wall_4.empty_display_type = 'ARROWS'
ob_wall_4.lineart.crease_threshold = 0.0
ob_wall_5.location = (0.0, 0.0, 0.0)
ob_wall_5.lock_rotations_4d = False
ob_wall_5.empty_display_type = 'ARROWS'
ob_wall_5.lineart.crease_threshold = 0.0
ob_transp.location = (0.0, 0.0, 0.0)
ob_transp.lock_rotations_4d = False
ob_transp.empty_display_type = 'ARROWS'
ob_transp.lineart.crease_threshold = 0.0
ob_transp_2.location = (0.0, 0.0, 0.0)
ob_transp_2.lock_rotations_4d = False
ob_transp_2.empty_display_type = 'ARROWS'
ob_transp_2.lineart.crease_threshold = 0.0
ob_wall_6.location = (0.0, 0.0, 0.0)
ob_wall_6.lock_rotations_4d = False
ob_wall_6.empty_display_type = 'ARROWS'
ob_wall_6.lineart.crease_threshold = 0.0

# ---- collection membership
col_collection.objects.link(ob_cube)
col_collection.objects.link(ob_light)
col_collection.objects.link(ob_camera)
col_collection.objects.link(ob_invis_wall_1)
col_collection.objects.link(ob_invis_wall_2)
col_collection.objects.link(ob_invis_wall_3)
col_collection.objects.link(ob_invis_wall_4)
col_collection.objects.link(ob_wall_1)
col_collection.objects.link(ob_wall_2)
col_collection.objects.link(ob_wall_3)
col_collection.objects.link(ob_wall_4)
col_collection.objects.link(ob_wall_5)
col_collection.objects.link(ob_transp)
col_collection.objects.link(ob_transp_2)
col_collection.objects.link(ob_wall_6)

# ---- scene / render settings (as saved in the file)
scene.camera = ob_camera
scene.frame_start = 1; scene.frame_end = 250; scene.frame_set(1)
scene.render.engine = 'BLENDER_EEVEE_NEXT'
scene.cycles.sampling_pattern = 'TABULATED_SOBOL'
scene.cycles.use_light_tree = False
scene.view_settings.view_transform = 'Filmic'
bpy.context.view_layer.update()
